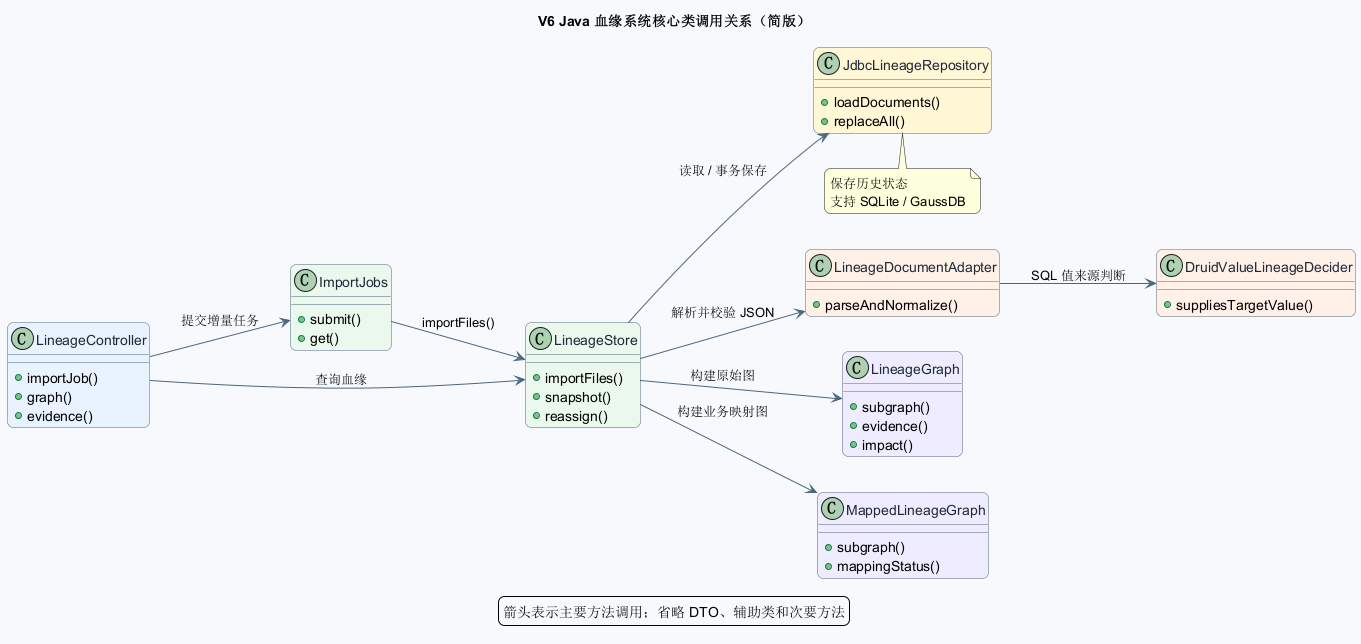

The diagram above was rendered by PlantUML. Its source (embedded in the PNG):
@startuml
title V6 Java 血缘系统核心类调用关系（简版）

left to right direction
skinparam backgroundColor #F7F9FC
skinparam shadowing false
skinparam roundcorner 12
skinparam class {
  BackgroundColor #FFFFFF
  BorderColor #52677A
  ArrowColor #496780
  FontColor #1F2937
}

class LineageController #E8F3FF {
  +importJob()
  +graph()
  +evidence()
}

class ImportJobs #EAF8EE {
  +submit()
  +get()
}

class LineageStore #EAF8EE {
  +importFiles()
  +snapshot()
  +reassign()
}

class LineageDocumentAdapter #FFF1E8 {
  +parseAndNormalize()
}

class DruidValueLineageDecider #FFF1E8 {
  +suppliesTargetValue()
}

class LineageGraph #F0ECFF {
  +subgraph()
  +evidence()
  +impact()
}

class MappedLineageGraph #F0ECFF {
  +subgraph()
  +mappingStatus()
}

class JdbcLineageRepository #FFF7D6 {
  +loadDocuments()
  +replaceAll()
}

LineageController --> ImportJobs : 提交增量任务
LineageController --> LineageStore : 查询血缘
ImportJobs --> LineageStore : importFiles()
LineageStore --> LineageDocumentAdapter : 解析并校验 JSON
LineageDocumentAdapter --> DruidValueLineageDecider : SQL 值来源判断
LineageStore --> LineageGraph : 构建原始图
LineageStore --> MappedLineageGraph : 构建业务映射图
LineageStore --> JdbcLineageRepository : 读取 / 事务保存

note bottom of JdbcLineageRepository
  保存历史状态
  支持 SQLite / GaussDB
end note

legend bottom
  箭头表示主要方法调用；省略 DTO、辅助类和次要方法
endlegend
@enduml